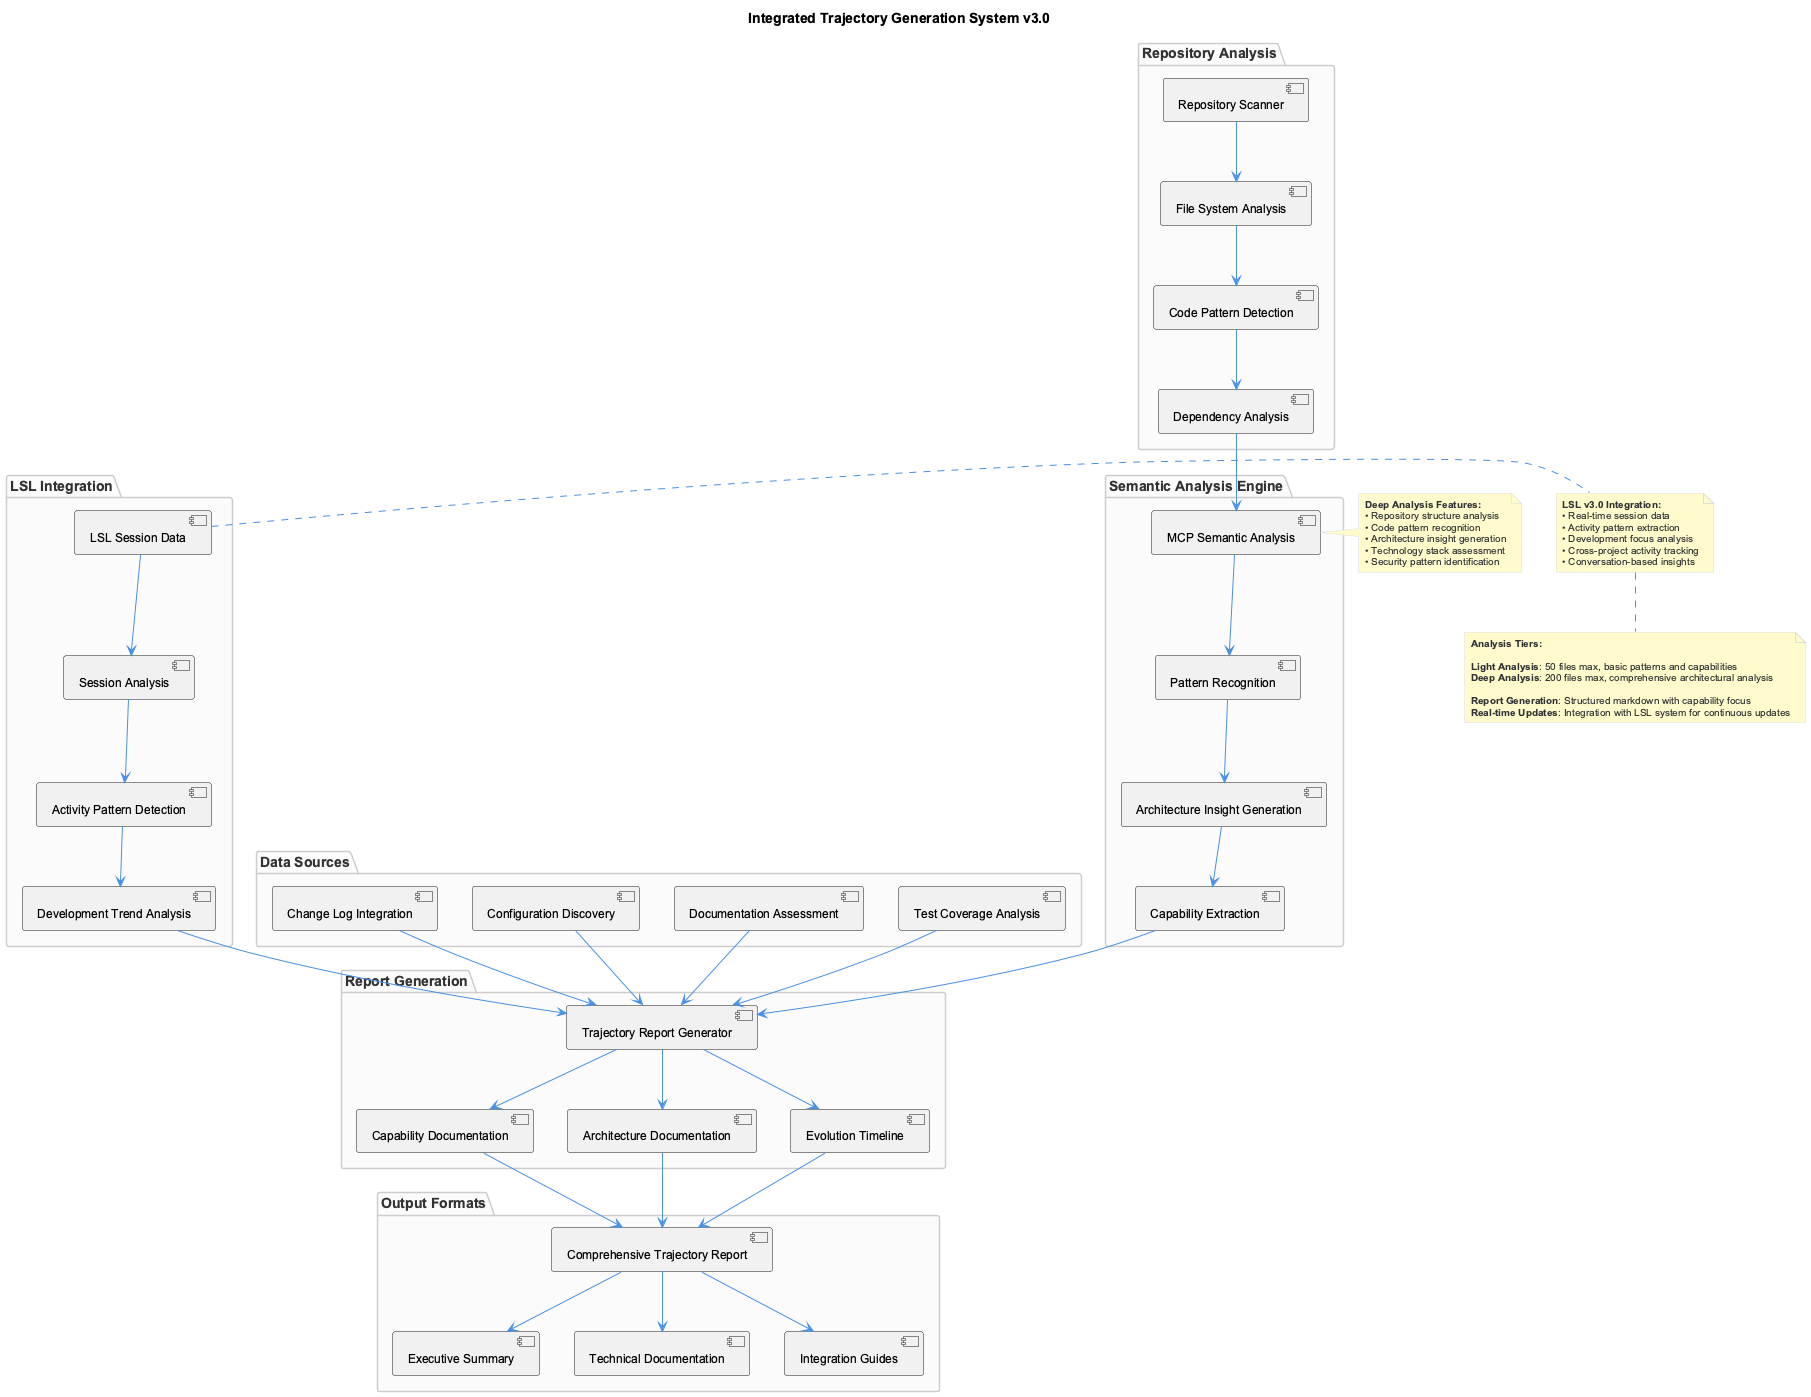

The diagram above was rendered by PlantUML. Its source (embedded in the PNG):
@startuml trajectory-system-architecture
!include _standard-style.puml

title Integrated Trajectory Generation System v3.0

top to bottom direction

package "Repository Analysis" {
  [Repository Scanner] as Scanner
  [File System Analysis] as FileAnalysis
  [Code Pattern Detection] as PatternDetection
  [Dependency Analysis] as DepAnalysis
}

package "Semantic Analysis Engine" {
  [MCP Semantic Analysis] as MCPAnalysis
  [Pattern Recognition] as PatternRecog
  [Architecture Insight Generation] as ArchInsights
  [Capability Extraction] as CapExtraction
}

package "LSL Integration" {
  [LSL Session Data] as LSLData
  [Activity Pattern Detection] as ActivityPattern
  [Session Analysis] as SessionAnalysis
  [Development Trend Analysis] as TrendAnalysis
}

package "Data Sources" {
  [Change Log Integration] as ChangeLog
  [Configuration Discovery] as ConfigDiscovery
  [Documentation Assessment] as DocAssessment
  [Test Coverage Analysis] as TestCoverage
}

package "Report Generation" {
  [Trajectory Report Generator] as ReportGen
  [Capability Documentation] as CapDoc
  [Architecture Documentation] as ArchDoc
  [Evolution Timeline] as Evolution
}

package "Output Formats" {
  [Comprehensive Trajectory Report] as CompReport
  [Executive Summary] as ExecSummary
  [Technical Documentation] as TechDoc
  [Integration Guides] as IntegrationGuides
}

Scanner --> FileAnalysis
FileAnalysis --> PatternDetection
PatternDetection --> DepAnalysis

DepAnalysis --> MCPAnalysis
MCPAnalysis --> PatternRecog
PatternRecog --> ArchInsights
ArchInsights --> CapExtraction

LSLData --> SessionAnalysis
SessionAnalysis --> ActivityPattern
ActivityPattern --> TrendAnalysis

ChangeLog --> ReportGen
ConfigDiscovery --> ReportGen  
DocAssessment --> ReportGen
TestCoverage --> ReportGen

CapExtraction --> ReportGen
TrendAnalysis --> ReportGen

ReportGen --> CapDoc
ReportGen --> ArchDoc
ReportGen --> Evolution

CapDoc --> CompReport
ArchDoc --> CompReport
Evolution --> CompReport

CompReport --> ExecSummary
CompReport --> TechDoc
CompReport --> IntegrationGuides

note right of MCPAnalysis
  **Deep Analysis Features:**
  • Repository structure analysis
  • Code pattern recognition
  • Architecture insight generation
  • Technology stack assessment
  • Security pattern identification
end note

note right of LSLData
  **LSL v3.0 Integration:**
  • Real-time session data
  • Activity pattern extraction
  • Development focus analysis
  • Cross-project activity tracking
  • Conversation-based insights
end note

note bottom
  **Analysis Tiers:**
  
  **Light Analysis**: 50 files max, basic patterns and capabilities
  **Deep Analysis**: 200 files max, comprehensive architectural analysis
  
  **Report Generation**: Structured markdown with capability focus
  **Real-time Updates**: Integration with LSL system for continuous updates
end note

@enduml